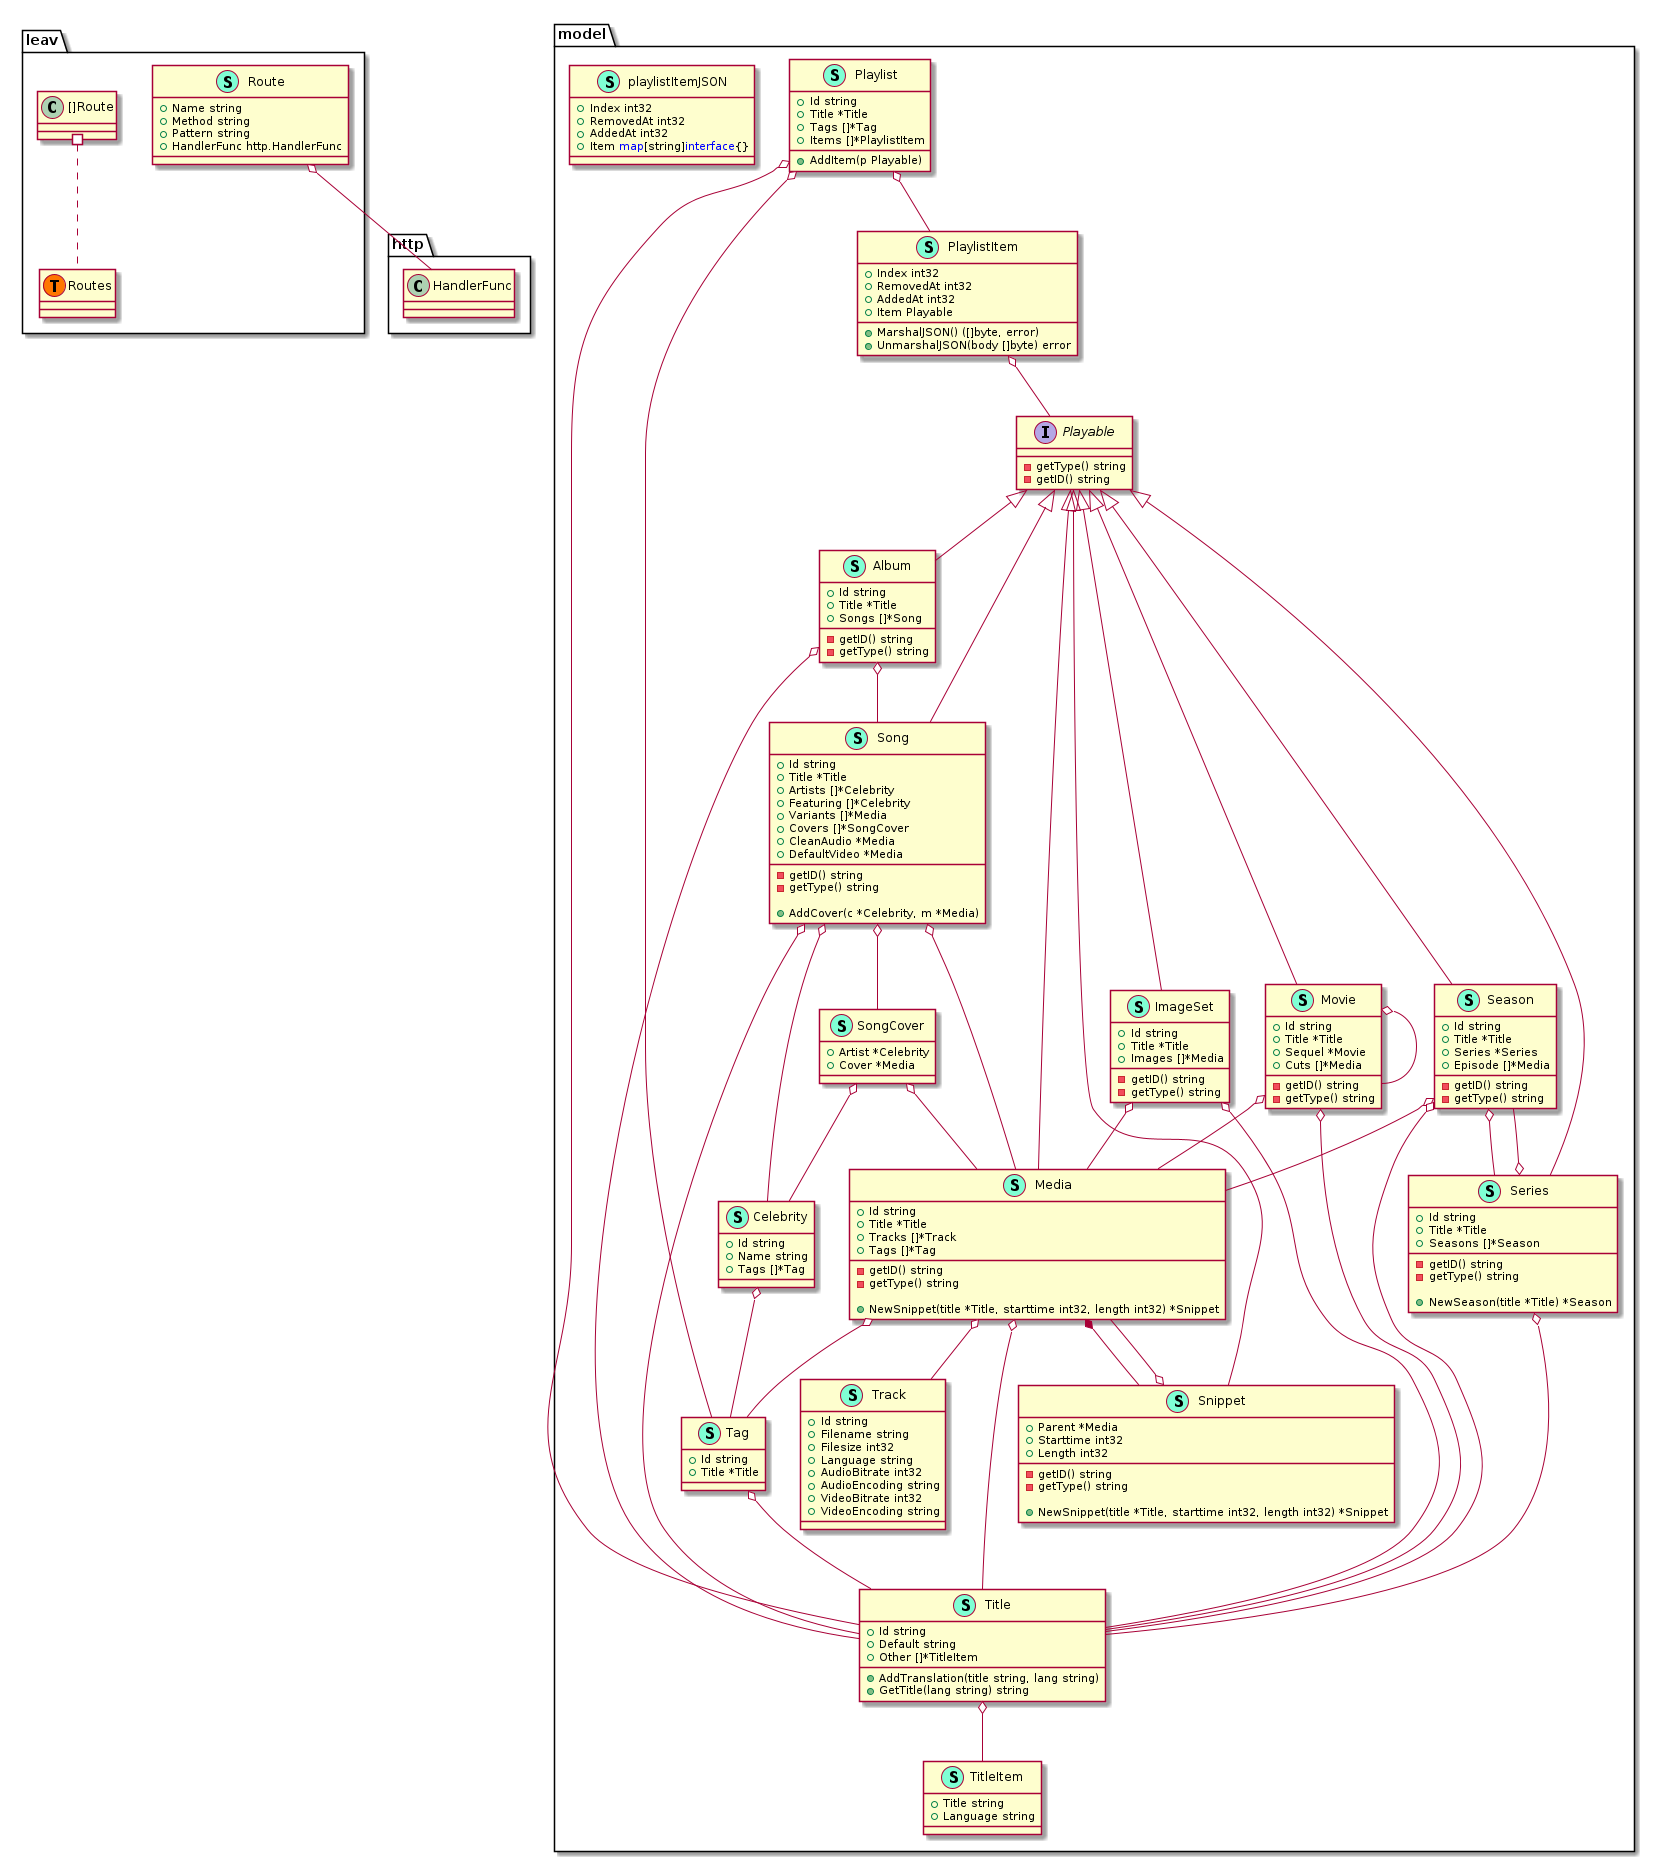

The diagram above was rendered by PlantUML. Its source (embedded in the PNG):
@startuml
namespace leav {
    class Route << (S,Aquamarine) >> {
        + Name string
        + Method string
        + Pattern string
        + HandlerFunc http.HandlerFunc

    }
    class leav.Routes << (T, #FF7700) >>  {
    }
}


"leav.Route" o-- "http.HandlerFunc"

namespace model {
    class Album << (S,Aquamarine) >> {
        + Id string
        + Title *Title
        + Songs []*Song

        - getID() string
        - getType() string

    }
    class Celebrity << (S,Aquamarine) >> {
        + Id string
        + Name string
        + Tags []*Tag

    }
    class ImageSet << (S,Aquamarine) >> {
        + Id string
        + Title *Title
        + Images []*Media

        - getID() string
        - getType() string

    }
    class Media << (S,Aquamarine) >> {
        + Id string
        + Title *Title
        + Tracks []*Track
        + Tags []*Tag

        - getID() string
        - getType() string

        + NewSnippet(title *Title, starttime int32, length int32) *Snippet

    }
    class Movie << (S,Aquamarine) >> {
        + Id string
        + Title *Title
        + Sequel *Movie
        + Cuts []*Media

        - getID() string
        - getType() string

    }
    interface Playable  {
        - getType() string
        - getID() string

    }
    class Playlist << (S,Aquamarine) >> {
        + Id string
        + Title *Title
        + Tags []*Tag
        + Items []*PlaylistItem

        + AddItem(p Playable) 

    }
    class PlaylistItem << (S,Aquamarine) >> {
        + Index int32
        + RemovedAt int32
        + AddedAt int32
        + Item Playable

        + MarshalJSON() ([]byte, error)
        + UnmarshalJSON(body []byte) error

    }
    class Season << (S,Aquamarine) >> {
        + Id string
        + Title *Title
        + Series *Series
        + Episode []*Media

        - getID() string
        - getType() string

    }
    class Series << (S,Aquamarine) >> {
        + Id string
        + Title *Title
        + Seasons []*Season

        - getID() string
        - getType() string

        + NewSeason(title *Title) *Season

    }
    class Snippet << (S,Aquamarine) >> {
        + Parent *Media
        + Starttime int32
        + Length int32

        - getID() string
        - getType() string

        + NewSnippet(title *Title, starttime int32, length int32) *Snippet

    }
    class Song << (S,Aquamarine) >> {
        + Id string
        + Title *Title
        + Artists []*Celebrity
        + Featuring []*Celebrity
        + Variants []*Media
        + Covers []*SongCover
        + CleanAudio *Media
        + DefaultVideo *Media

        - getID() string
        - getType() string

        + AddCover(c *Celebrity, m *Media) 

    }
    class SongCover << (S,Aquamarine) >> {
        + Artist *Celebrity
        + Cover *Media

    }
    class Tag << (S,Aquamarine) >> {
        + Id string
        + Title *Title

    }
    class Title << (S,Aquamarine) >> {
        + Id string
        + Default string
        + Other []*TitleItem

        + AddTranslation(title string, lang string) 
        + GetTitle(lang string) string

    }
    class TitleItem << (S,Aquamarine) >> {
        + Title string
        + Language string

    }
    class Track << (S,Aquamarine) >> {
        + Id string
        + Filename string
        + Filesize int32
        + Language string
        + AudioBitrate int32
        + AudioEncoding string
        + VideoBitrate int32
        + VideoEncoding string

    }
    class playlistItemJSON << (S,Aquamarine) >> {
        + Index int32
        + RemovedAt int32
        + AddedAt int32
        + Item <font color=blue>map</font>[string]<font color=blue>interface</font>{}

    }
}
"model.Media" *-- "model.Snippet"

"model.Playable" <|-- "model.Album"
"model.Playable" <|-- "model.ImageSet"
"model.Playable" <|-- "model.Media"
"model.Playable" <|-- "model.Movie"
"model.Playable" <|-- "model.Season"
"model.Playable" <|-- "model.Series"
"model.Playable" <|-- "model.Snippet"
"model.Playable" <|-- "model.Song"

"model.Album" o-- "model.Song"
"model.Album" o-- "model.Title"
"model.Celebrity" o-- "model.Tag"
"model.ImageSet" o-- "model.Media"
"model.ImageSet" o-- "model.Title"
"model.Media" o-- "model.Tag"
"model.Media" o-- "model.Title"
"model.Media" o-- "model.Track"
"model.Movie" o-- "model.Media"
"model.Movie" o-- "model.Movie"
"model.Movie" o-- "model.Title"
"model.Playlist" o-- "model.PlaylistItem"
"model.Playlist" o-- "model.Tag"
"model.Playlist" o-- "model.Title"
"model.PlaylistItem" o-- "model.Playable"
"model.Season" o-- "model.Media"
"model.Season" o-- "model.Series"
"model.Season" o-- "model.Title"
"model.Series" o-- "model.Season"
"model.Series" o-- "model.Title"
"model.Snippet" o-- "model.Media"
"model.Song" o-- "model.Celebrity"
"model.Song" o-- "model.Media"
"model.Song" o-- "model.SongCover"
"model.Song" o-- "model.Title"
"model.SongCover" o-- "model.Celebrity"
"model.SongCover" o-- "model.Media"
"model.Tag" o-- "model.Title"
"model.Title" o-- "model.TitleItem"

"leav.[]Route" #.. "leav.Routes"
@enduml